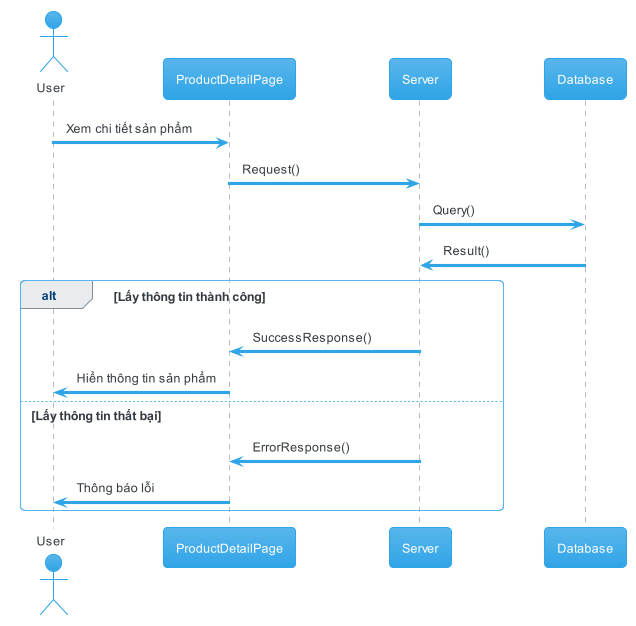

The diagram above was rendered by PlantUML. Its source (embedded in the PNG):
@startuml 01_find_product
!theme cerulean

actor       User       as u
participant ProductDetailPage as sp
participant Server as s
participant Database as d

u   -> sp: Xem chi tiết sản phẩm

sp  -> s: Request()
s   -> d: Query()
d   -> s: Result()

alt Lấy thông tin thành công
  s   -> sp: SuccessResponse()
  sp  -> u: Hiển thông tin sản phẩm
else Lấy thông tin thất bại
  s   -> sp: ErrorResponse()
  sp  -> u: Thông báo lỗi
end

@enduml